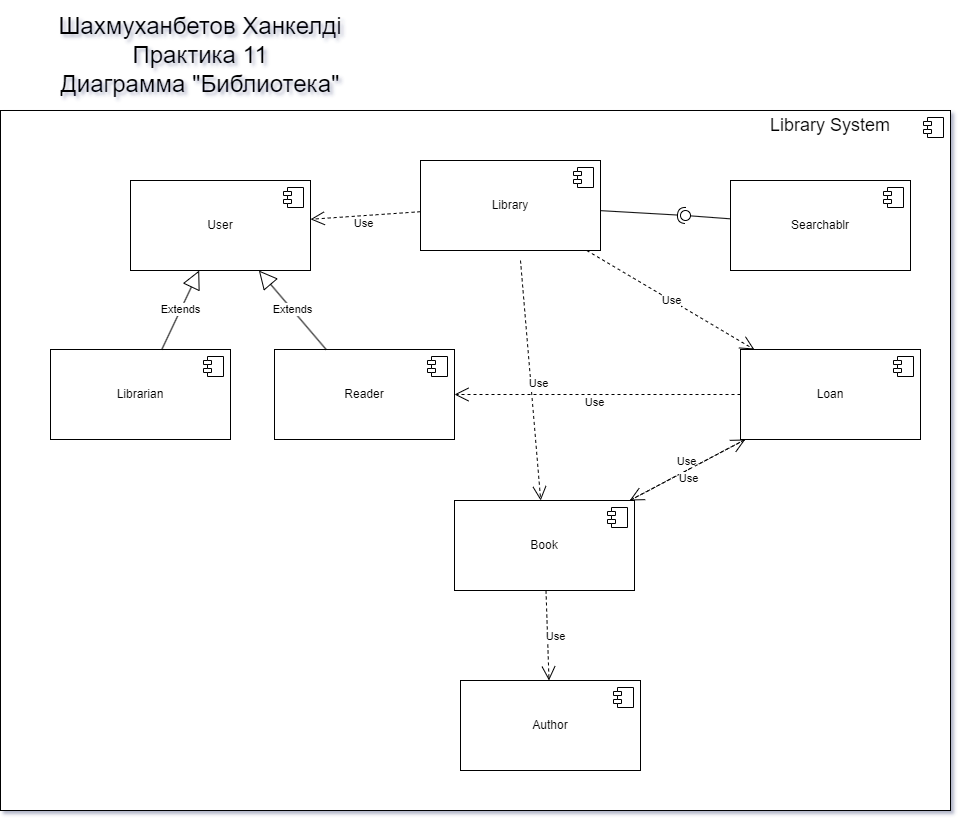

The diagram above was exported from draw.io. Its source (the exported page's mxGraphModel, read from the mxfile embedded in the PNG):
<mxGraphModel dx="3407" dy="1242" grid="1" gridSize="10" guides="1" tooltips="1" connect="1" arrows="1" fold="1" page="1" pageScale="1" pageWidth="827" pageHeight="1169" math="0" shadow="0">
  <root>
    <mxCell id="WIyWlLk6GJQsqaUBKTNV-0" />
    <mxCell id="WIyWlLk6GJQsqaUBKTNV-1" parent="WIyWlLk6GJQsqaUBKTNV-0" />
    <mxCell id="Uue40vRSyYh73GjofIKc-29" value="" style="html=1;dropTarget=0;whiteSpace=wrap;" vertex="1" parent="WIyWlLk6GJQsqaUBKTNV-1">
      <mxGeometry x="-40" y="210" width="950" height="700" as="geometry" />
    </mxCell>
    <mxCell id="Uue40vRSyYh73GjofIKc-30" value="" style="shape=module;jettyWidth=8;jettyHeight=4;" vertex="1" parent="Uue40vRSyYh73GjofIKc-29">
      <mxGeometry x="1" width="20" height="20" relative="1" as="geometry">
        <mxPoint x="-27" y="7" as="offset" />
      </mxGeometry>
    </mxCell>
    <mxCell id="7lpZ8PjZCRHS7VuvmLVK-45" value="&lt;font style=&quot;font-size: 24px;&quot;&gt;Шахмуханбетов Ханкелді&lt;/font&gt;&lt;div&gt;&lt;font style=&quot;font-size: 24px;&quot;&gt;Практика 11&lt;/font&gt;&lt;/div&gt;&lt;div&gt;&lt;font style=&quot;font-size: 24px;&quot;&gt;Диаграмма &quot;Библиотека&quot;&lt;/font&gt;&lt;/div&gt;" style="text;html=1;align=center;verticalAlign=middle;whiteSpace=wrap;rounded=0;" parent="WIyWlLk6GJQsqaUBKTNV-1" vertex="1">
      <mxGeometry y="100" width="320" height="110" as="geometry" />
    </mxCell>
    <mxCell id="Uue40vRSyYh73GjofIKc-0" value="Library" style="html=1;dropTarget=0;whiteSpace=wrap;" vertex="1" parent="WIyWlLk6GJQsqaUBKTNV-1">
      <mxGeometry x="380" y="260" width="180" height="90" as="geometry" />
    </mxCell>
    <mxCell id="Uue40vRSyYh73GjofIKc-1" value="" style="shape=module;jettyWidth=8;jettyHeight=4;" vertex="1" parent="Uue40vRSyYh73GjofIKc-0">
      <mxGeometry x="1" width="20" height="20" relative="1" as="geometry">
        <mxPoint x="-27" y="7" as="offset" />
      </mxGeometry>
    </mxCell>
    <mxCell id="Uue40vRSyYh73GjofIKc-2" value="Loan" style="html=1;dropTarget=0;whiteSpace=wrap;" vertex="1" parent="WIyWlLk6GJQsqaUBKTNV-1">
      <mxGeometry x="700" y="449" width="180" height="90" as="geometry" />
    </mxCell>
    <mxCell id="Uue40vRSyYh73GjofIKc-3" value="" style="shape=module;jettyWidth=8;jettyHeight=4;" vertex="1" parent="Uue40vRSyYh73GjofIKc-2">
      <mxGeometry x="1" width="20" height="20" relative="1" as="geometry">
        <mxPoint x="-27" y="7" as="offset" />
      </mxGeometry>
    </mxCell>
    <mxCell id="Uue40vRSyYh73GjofIKc-4" value="User" style="html=1;dropTarget=0;whiteSpace=wrap;" vertex="1" parent="WIyWlLk6GJQsqaUBKTNV-1">
      <mxGeometry x="90" y="280" width="180" height="90" as="geometry" />
    </mxCell>
    <mxCell id="Uue40vRSyYh73GjofIKc-5" value="" style="shape=module;jettyWidth=8;jettyHeight=4;" vertex="1" parent="Uue40vRSyYh73GjofIKc-4">
      <mxGeometry x="1" width="20" height="20" relative="1" as="geometry">
        <mxPoint x="-27" y="7" as="offset" />
      </mxGeometry>
    </mxCell>
    <mxCell id="Uue40vRSyYh73GjofIKc-6" value="Searchablr" style="html=1;dropTarget=0;whiteSpace=wrap;" vertex="1" parent="WIyWlLk6GJQsqaUBKTNV-1">
      <mxGeometry x="690" y="280" width="180" height="90" as="geometry" />
    </mxCell>
    <mxCell id="Uue40vRSyYh73GjofIKc-7" value="" style="shape=module;jettyWidth=8;jettyHeight=4;" vertex="1" parent="Uue40vRSyYh73GjofIKc-6">
      <mxGeometry x="1" width="20" height="20" relative="1" as="geometry">
        <mxPoint x="-27" y="7" as="offset" />
      </mxGeometry>
    </mxCell>
    <mxCell id="Uue40vRSyYh73GjofIKc-8" value="Reader" style="html=1;dropTarget=0;whiteSpace=wrap;" vertex="1" parent="WIyWlLk6GJQsqaUBKTNV-1">
      <mxGeometry x="234" y="449" width="180" height="90" as="geometry" />
    </mxCell>
    <mxCell id="Uue40vRSyYh73GjofIKc-9" value="" style="shape=module;jettyWidth=8;jettyHeight=4;" vertex="1" parent="Uue40vRSyYh73GjofIKc-8">
      <mxGeometry x="1" width="20" height="20" relative="1" as="geometry">
        <mxPoint x="-27" y="7" as="offset" />
      </mxGeometry>
    </mxCell>
    <mxCell id="Uue40vRSyYh73GjofIKc-10" value="Book" style="html=1;dropTarget=0;whiteSpace=wrap;" vertex="1" parent="WIyWlLk6GJQsqaUBKTNV-1">
      <mxGeometry x="414" y="600" width="180" height="90" as="geometry" />
    </mxCell>
    <mxCell id="Uue40vRSyYh73GjofIKc-11" value="" style="shape=module;jettyWidth=8;jettyHeight=4;" vertex="1" parent="Uue40vRSyYh73GjofIKc-10">
      <mxGeometry x="1" width="20" height="20" relative="1" as="geometry">
        <mxPoint x="-27" y="7" as="offset" />
      </mxGeometry>
    </mxCell>
    <mxCell id="Uue40vRSyYh73GjofIKc-12" value="Librarian" style="html=1;dropTarget=0;whiteSpace=wrap;" vertex="1" parent="WIyWlLk6GJQsqaUBKTNV-1">
      <mxGeometry x="10" y="449" width="180" height="90" as="geometry" />
    </mxCell>
    <mxCell id="Uue40vRSyYh73GjofIKc-13" value="" style="shape=module;jettyWidth=8;jettyHeight=4;" vertex="1" parent="Uue40vRSyYh73GjofIKc-12">
      <mxGeometry x="1" width="20" height="20" relative="1" as="geometry">
        <mxPoint x="-27" y="7" as="offset" />
      </mxGeometry>
    </mxCell>
    <mxCell id="Uue40vRSyYh73GjofIKc-14" value="Author" style="html=1;dropTarget=0;whiteSpace=wrap;" vertex="1" parent="WIyWlLk6GJQsqaUBKTNV-1">
      <mxGeometry x="420" y="780" width="180" height="90" as="geometry" />
    </mxCell>
    <mxCell id="Uue40vRSyYh73GjofIKc-15" value="" style="shape=module;jettyWidth=8;jettyHeight=4;" vertex="1" parent="Uue40vRSyYh73GjofIKc-14">
      <mxGeometry x="1" width="20" height="20" relative="1" as="geometry">
        <mxPoint x="-27" y="7" as="offset" />
      </mxGeometry>
    </mxCell>
    <mxCell id="Uue40vRSyYh73GjofIKc-16" value="" style="rounded=0;orthogonalLoop=1;jettySize=auto;html=1;endArrow=halfCircle;endFill=0;endSize=6;strokeWidth=1;sketch=0;" edge="1" target="Uue40vRSyYh73GjofIKc-18" parent="WIyWlLk6GJQsqaUBKTNV-1" source="Uue40vRSyYh73GjofIKc-0">
      <mxGeometry relative="1" as="geometry">
        <mxPoint x="580" y="365" as="sourcePoint" />
      </mxGeometry>
    </mxCell>
    <mxCell id="Uue40vRSyYh73GjofIKc-17" value="" style="rounded=0;orthogonalLoop=1;jettySize=auto;html=1;endArrow=oval;endFill=0;sketch=0;sourcePerimeterSpacing=0;targetPerimeterSpacing=0;endSize=10;" edge="1" target="Uue40vRSyYh73GjofIKc-18" parent="WIyWlLk6GJQsqaUBKTNV-1" source="Uue40vRSyYh73GjofIKc-6">
      <mxGeometry relative="1" as="geometry">
        <mxPoint x="540" y="365" as="sourcePoint" />
      </mxGeometry>
    </mxCell>
    <mxCell id="Uue40vRSyYh73GjofIKc-18" value="" style="ellipse;whiteSpace=wrap;html=1;align=center;aspect=fixed;fillColor=none;strokeColor=none;resizable=0;perimeter=centerPerimeter;rotatable=0;allowArrows=0;points=[];outlineConnect=1;" vertex="1" parent="WIyWlLk6GJQsqaUBKTNV-1">
      <mxGeometry x="640" y="310" width="10" height="10" as="geometry" />
    </mxCell>
    <mxCell id="Uue40vRSyYh73GjofIKc-19" value="Use" style="endArrow=open;endSize=12;dashed=1;html=1;rounded=0;" edge="1" parent="WIyWlLk6GJQsqaUBKTNV-1" source="Uue40vRSyYh73GjofIKc-0" target="Uue40vRSyYh73GjofIKc-2">
      <mxGeometry width="160" relative="1" as="geometry">
        <mxPoint x="220" y="390" as="sourcePoint" />
        <mxPoint x="380" y="390" as="targetPoint" />
      </mxGeometry>
    </mxCell>
    <mxCell id="Uue40vRSyYh73GjofIKc-20" value="Use" style="endArrow=open;endSize=12;dashed=1;html=1;rounded=0;" edge="1" parent="WIyWlLk6GJQsqaUBKTNV-1" source="Uue40vRSyYh73GjofIKc-0" target="Uue40vRSyYh73GjofIKc-4">
      <mxGeometry x="0.0352" y="8" width="160" relative="1" as="geometry">
        <mxPoint x="430" y="370" as="sourcePoint" />
        <mxPoint x="320" y="440" as="targetPoint" />
        <mxPoint as="offset" />
      </mxGeometry>
    </mxCell>
    <mxCell id="Uue40vRSyYh73GjofIKc-21" value="Use" style="endArrow=open;endSize=12;dashed=1;html=1;rounded=0;" edge="1" parent="WIyWlLk6GJQsqaUBKTNV-1" target="Uue40vRSyYh73GjofIKc-10">
      <mxGeometry x="0.024" y="8" width="160" relative="1" as="geometry">
        <mxPoint x="480" y="360" as="sourcePoint" />
        <mxPoint x="504" y="460" as="targetPoint" />
        <mxPoint as="offset" />
      </mxGeometry>
    </mxCell>
    <mxCell id="Uue40vRSyYh73GjofIKc-22" value="Use" style="endArrow=open;endSize=12;dashed=1;html=1;rounded=0;" edge="1" parent="WIyWlLk6GJQsqaUBKTNV-1" source="Uue40vRSyYh73GjofIKc-10" target="Uue40vRSyYh73GjofIKc-14">
      <mxGeometry x="0.0352" y="8" width="160" relative="1" as="geometry">
        <mxPoint x="693" y="550" as="sourcePoint" />
        <mxPoint x="687" y="650" as="targetPoint" />
        <mxPoint as="offset" />
      </mxGeometry>
    </mxCell>
    <mxCell id="Uue40vRSyYh73GjofIKc-23" value="Use" style="endArrow=open;endSize=12;dashed=1;html=1;rounded=0;" edge="1" parent="WIyWlLk6GJQsqaUBKTNV-1" source="Uue40vRSyYh73GjofIKc-10" target="Uue40vRSyYh73GjofIKc-2">
      <mxGeometry x="0.0352" y="8" width="160" relative="1" as="geometry">
        <mxPoint x="360" y="690" as="sourcePoint" />
        <mxPoint x="494" y="770" as="targetPoint" />
        <mxPoint as="offset" />
      </mxGeometry>
    </mxCell>
    <mxCell id="Uue40vRSyYh73GjofIKc-25" value="Extends" style="endArrow=block;endSize=16;endFill=0;html=1;rounded=0;" edge="1" parent="WIyWlLk6GJQsqaUBKTNV-1" source="Uue40vRSyYh73GjofIKc-12" target="Uue40vRSyYh73GjofIKc-4">
      <mxGeometry x="0.0083" width="160" relative="1" as="geometry">
        <mxPoint x="630" y="580" as="sourcePoint" />
        <mxPoint x="790" y="580" as="targetPoint" />
        <mxPoint as="offset" />
      </mxGeometry>
    </mxCell>
    <mxCell id="Uue40vRSyYh73GjofIKc-26" value="Extends" style="endArrow=block;endSize=16;endFill=0;html=1;rounded=0;" edge="1" parent="WIyWlLk6GJQsqaUBKTNV-1" source="Uue40vRSyYh73GjofIKc-8" target="Uue40vRSyYh73GjofIKc-4">
      <mxGeometry width="160" relative="1" as="geometry">
        <mxPoint x="640" y="617" as="sourcePoint" />
        <mxPoint x="160" y="620" as="targetPoint" />
      </mxGeometry>
    </mxCell>
    <mxCell id="Uue40vRSyYh73GjofIKc-27" value="Use" style="endArrow=open;endSize=12;dashed=1;html=1;rounded=0;" edge="1" parent="WIyWlLk6GJQsqaUBKTNV-1" source="Uue40vRSyYh73GjofIKc-2" target="Uue40vRSyYh73GjofIKc-10">
      <mxGeometry x="0.0352" y="8" width="160" relative="1" as="geometry">
        <mxPoint x="600" y="627" as="sourcePoint" />
        <mxPoint x="720" y="610" as="targetPoint" />
        <mxPoint as="offset" />
      </mxGeometry>
    </mxCell>
    <mxCell id="Uue40vRSyYh73GjofIKc-28" value="Use" style="endArrow=open;endSize=12;dashed=1;html=1;rounded=0;" edge="1" parent="WIyWlLk6GJQsqaUBKTNV-1" source="Uue40vRSyYh73GjofIKc-2" target="Uue40vRSyYh73GjofIKc-8">
      <mxGeometry x="0.024" y="8" width="160" relative="1" as="geometry">
        <mxPoint x="490" y="370" as="sourcePoint" />
        <mxPoint x="497" y="500" as="targetPoint" />
        <mxPoint as="offset" />
      </mxGeometry>
    </mxCell>
    <mxCell id="Uue40vRSyYh73GjofIKc-31" value="&lt;font style=&quot;font-size: 18px;&quot;&gt;Library System&lt;/font&gt;" style="text;html=1;align=center;verticalAlign=middle;whiteSpace=wrap;rounded=0;" vertex="1" parent="WIyWlLk6GJQsqaUBKTNV-1">
      <mxGeometry x="715" y="210" width="150" height="30" as="geometry" />
    </mxCell>
  </root>
</mxGraphModel>